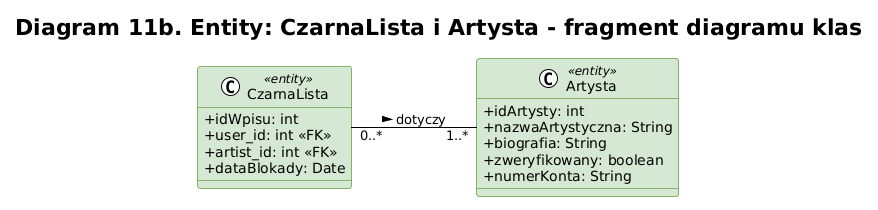

The diagram above was rendered by PlantUML. Its source (embedded in the PNG):
@startuml
!theme plain
skinparam classAttributeIconSize 0
skinparam backgroundColor #FFFFFF
left to right direction

title Diagram 11b. Entity: CzarnaLista i Artysta - fragment diagramu klas

' --- STYLIZACJA WARSTWY ENCI ---
skinparam class {
    BackgroundColor<<entity>> #D5E8D4
    BorderColor<<entity>> #82B366
}

' --- KLASY ---

class CzarnaLista <<entity>> {
    + idWpisu: int
    + user_id: int <<FK>>
    + artist_id: int <<FK>>
    + dataBlokady: Date
}

class Artysta <<entity>> {
    + idArtysty: int
    + nazwaArtystyczna: String
    + biografia: String
    + zweryfikowany: boolean
    + numerKonta: String
}

' --- RELACJA ---

CzarnaLista "0..*" -- "1..*" Artysta : "dotyczy >"

@endum